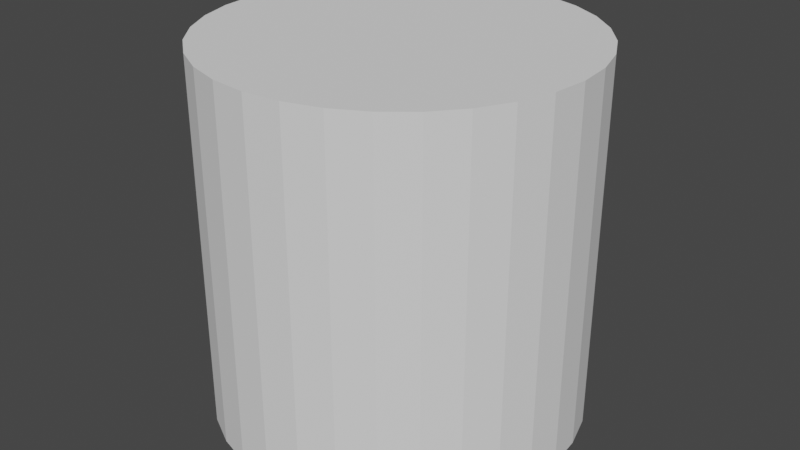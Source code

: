 # Source: Cynlinder.blend  (saved by Blender 2.81.16; exported with 4.5.12 LTS)
import bpy
from mathutils import Matrix  # noqa: F401  (used for matrix-valued properties, if any)

bpy.ops.wm.read_factory_settings(use_empty=True)
scene = bpy.context.scene
scene.name = 'Scene'

# ---- collections
col_collection = bpy.data.collections.new('Collection'); scene.collection.children.link(col_collection)

# ---- world
world_world = bpy.data.worlds.new('World'); scene.world = world_world
world_world.use_nodes = True; world_world.node_tree.nodes.clear()
_N = world_world.node_tree.nodes; _L = world_world.node_tree.links
n0 = _N.new('ShaderNodeOutputWorld'); n0.name = 'World Output'; n0.location = (300, 300)
n1 = _N.new('ShaderNodeBackground'); n1.name = 'Background'; n1.location = (10, 300)
n1.inputs[0].default_value = (0.05088, 0.05088, 0.05088, 1.0)
_L.new(n1.outputs[0], n0.inputs[0])
n0.is_active_output = True
world_world.color = (0.05088, 0.05088, 0.05088)
world_world.use_sun_shadow = False
world_world.sun_shadow_jitter_overblur = 0.0

# ---- meshes
me_cylinder = bpy.data.meshes.new('Cylinder')
me_cylinder.from_pydata([(0.0, 1.0, -1.0), (0.0, 1.0, 1.0), (0.1951, 0.9808, -1.0), (0.1951, 0.9808, 1.0), (0.3827, 0.9239, -1.0), (0.3827, 0.9239, 1.0), (0.5556, 0.8315, -1.0), (0.5556, 0.8315, 1.0), (0.7071, 0.7071, -1.0), (0.7071, 0.7071, 1.0), (0.8315, 0.5556, -1.0), (0.8315, 0.5556, 1.0), (0.9239, 0.3827, -1.0), (0.9239, 0.3827, 1.0), (0.9808, 0.1951, -1.0), (0.9808, 0.1951, 1.0), (1.0, 7.55e-08, -1.0), (1.0, 7.55e-08, 1.0), (0.9808, -0.1951, -1.0), (0.9808, -0.1951, 1.0), (0.9239, -0.3827, -1.0), (0.9239, -0.3827, 1.0), (0.8315, -0.5556, -1.0), (0.8315, -0.5556, 1.0), (0.7071, -0.7071, -1.0), (0.7071, -0.7071, 1.0), (0.5556, -0.8315, -1.0), (0.5556, -0.8315, 1.0), (0.3827, -0.9239, -1.0), (0.3827, -0.9239, 1.0), (0.1951, -0.9808, -1.0), (0.1951, -0.9808, 1.0), (-3.258e-07, -1.0, -1.0), (-3.258e-07, -1.0, 1.0), (-0.1951, -0.9808, -1.0), (-0.1951, -0.9808, 1.0), (-0.3827, -0.9239, -1.0), (-0.3827, -0.9239, 1.0), (-0.5556, -0.8315, -1.0), (-0.5556, -0.8315, 1.0), (-0.7071, -0.7071, -1.0), (-0.7071, -0.7071, 1.0), (-0.8315, -0.5556, -1.0), (-0.8315, -0.5556, 1.0), (-0.9239, -0.3827, -1.0), (-0.9239, -0.3827, 1.0), (-0.9808, -0.1951, -1.0), (-0.9808, -0.1951, 1.0), (-1.0, 9.656e-07, -1.0), (-1.0, 9.656e-07, 1.0), (-0.9808, 0.1951, -1.0), (-0.9808, 0.1951, 1.0), (-0.9239, 0.3827, -1.0), (-0.9239, 0.3827, 1.0), (-0.8315, 0.5556, -1.0), (-0.8315, 0.5556, 1.0), (-0.7071, 0.7071, -1.0), (-0.7071, 0.7071, 1.0), (-0.5556, 0.8315, -1.0), (-0.5556, 0.8315, 1.0), (-0.3827, 0.9239, -1.0), (-0.3827, 0.9239, 1.0), (-0.1951, 0.9808, -1.0), (-0.1951, 0.9808, 1.0)], [], [(0, 1, 3, 2), (2, 3, 5, 4), (4, 5, 7, 6), (6, 7, 9, 8), (8, 9, 11, 10), (10, 11, 13, 12), (12, 13, 15, 14), (14, 15, 17, 16), (16, 17, 19, 18), (18, 19, 21, 20), (20, 21, 23, 22), (22, 23, 25, 24), (24, 25, 27, 26), (26, 27, 29, 28), (28, 29, 31, 30), (30, 31, 33, 32), (32, 33, 35, 34), (34, 35, 37, 36), (36, 37, 39, 38), (38, 39, 41, 40), (40, 41, 43, 42), (42, 43, 45, 44), (44, 45, 47, 46), (46, 47, 49, 48), (48, 49, 51, 50), (50, 51, 53, 52), (52, 53, 55, 54), (54, 55, 57, 56), (56, 57, 59, 58), (58, 59, 61, 60), (3, 1, 63, 61, 59, 57, 55, 53, 51, 49, 47, 45, 43, 41, 39, 37, 35, 33, 31, 29, 27, 25, 23, 21, 19, 17, 15, 13, 11, 9, 7, 5), (60, 61, 63, 62), (62, 63, 1, 0), (0, 2, 4, 6, 8, 10, 12, 14, 16, 18, 20, 22, 24, 26, 28, 30, 32, 34, 36, 38, 40, 42, 44, 46, 48, 50, 52, 54, 56, 58, 60, 62)])
_uv = me_cylinder.uv_layers.new(name='UVMap')
_uv.uv.foreach_set('vector', [1.0, 0.5, 1.0, 1.0, 0.9688, 1.0, 0.9688, 0.5, 0.9688, 0.5, 0.9688, 1.0, 0.9375, 1.0, 0.9375, 0.5, 0.9375, 0.5, 0.9375, 1.0, 0.9062, 1.0, 0.9062, 0.5, 0.9062, 0.5, 0.9062, 1.0, 0.875, 1.0, 0.875, 0.5, 0.875, 0.5, 0.875, 1.0, 0.8438, 1.0, 0.8438, 0.5, 0.8438, 0.5, 0.8438, 1.0, 0.8125, 1.0, 0.8125, 0.5, 0.8125, 0.5, 0.8125, 1.0, 0.7812, 1.0, 0.7812, 0.5, 0.7812, 0.5, 0.7812, 1.0, 0.75, 1.0, 0.75, 0.5, 0.75, 0.5, 0.75, 1.0, 0.7188, 1.0, 0.7188, 0.5, 0.7188, 0.5, 0.7188, 1.0, 0.6875, 1.0, 0.6875, 0.5, 0.6875, 0.5, 0.6875, 1.0, 0.6562, 1.0, 0.6562, 0.5, 0.6562, 0.5, 0.6562, 1.0, 0.625, 1.0, 0.625, 0.5, 0.625, 0.5, 0.625, 1.0, 0.5938, 1.0, 0.5938, 0.5, 0.5938, 0.5, 0.5938, 1.0, 0.5625, 1.0, 0.5625, 0.5, 0.5625, 0.5, 0.5625, 1.0, 0.5312, 1.0, 0.5312, 0.5, 0.5312, 0.5, 0.5312, 1.0, 0.5, 1.0, 0.5, 0.5, 0.5, 0.5, 0.5, 1.0, 0.4688, 1.0, 0.4688, 0.5, 0.4688, 0.5, 0.4688, 1.0, 0.4375, 1.0, 0.4375, 0.5, 0.4375, 0.5, 0.4375, 1.0, 0.4062, 1.0, 0.4062, 0.5, 0.4062, 0.5, 0.4062, 1.0, 0.375, 1.0, 0.375, 0.5, 0.375, 0.5, 0.375, 1.0, 0.3438, 1.0, 0.3438, 0.5, 0.3438, 0.5, 0.3438, 1.0, 0.3125, 1.0, 0.3125, 0.5, 0.3125, 0.5, 0.3125, 1.0, 0.2812, 1.0, 0.2812, 0.5, 0.2812, 0.5, 0.2812, 1.0, 0.25, 1.0, 0.25, 0.5, 0.25, 0.5, 0.25, 1.0, 0.2188, 1.0, 0.2188, 0.5, 0.2188, 0.5, 0.2188, 1.0, 0.1875, 1.0, 0.1875, 0.5, 0.1875, 0.5, 0.1875, 1.0, 0.1562, 1.0, 0.1562, 0.5, 0.1562, 0.5, 0.1562, 1.0, 0.125, 1.0, 0.125, 0.5, 0.125, 0.5, 0.125, 1.0, 0.09375, 1.0, 0.09375, 0.5, 0.09375, 0.5, 0.09375, 1.0, 0.0625, 1.0, 0.0625, 0.5, 0.2968, 0.4854, 0.25, 0.49, 0.2032, 0.4854, 0.1582, 0.4717, 0.1167, 0.4496, 0.08029, 0.4197, 0.05045, 0.3833, 0.02827, 0.3418, 0.01461, 0.2968, 0.01, 0.25, 0.01461, 0.2032, 0.02827, 0.1582, 0.05045, 0.1167, 0.08029, 0.08029, 0.1167, 0.05045, 0.1582, 0.02827, 0.2032, 0.01461, 0.25, 0.01, 0.2968, 0.01461, 0.3418, 0.02827, 0.3833, 0.05045, 0.4197, 0.08029, 0.4496, 0.1167, 0.4717, 0.1582, 0.4854, 0.2032, 0.49, 0.25, 0.4854, 0.2968, 0.4717, 0.3418, 0.4496, 0.3833, 0.4197, 0.4197, 0.3833, 0.4496, 0.3418, 0.4717, 0.0625, 0.5, 0.0625, 1.0, 0.03125, 1.0, 0.03125, 0.5, 0.03125, 0.5, 0.03125, 1.0, 0.0, 1.0, 0.0, 0.5, 0.75, 0.49, 0.7968, 0.4854, 0.8418, 0.4717, 0.8833, 0.4496, 0.9197, 0.4197, 0.9496, 0.3833, 0.9717, 0.3418, 0.9854, 0.2968, 0.99, 0.25, 0.9854, 0.2032, 0.9717, 0.1582, 0.9496, 0.1167, 0.9197, 0.08029, 0.8833, 0.05045, 0.8418, 0.02827, 0.7968, 0.01461, 0.75, 0.01, 0.7032, 0.01461, 0.6582, 0.02827, 0.6167, 0.05045, 0.5803, 0.08029, 0.5504, 0.1167, 0.5283, 0.1582, 0.5146, 0.2032, 0.51, 0.25, 0.5146, 0.2968, 0.5283, 0.3418, 0.5504, 0.3833, 0.5803, 0.4197, 0.6167, 0.4496, 0.6582, 0.4717, 0.7032, 0.4854])
me_cylinder.use_remesh_preserve_volume = False
me_cylinder.use_remesh_preserve_attributes = False
me_cylinder.use_mirror_vertex_groups = False
me_cylinder.update()

# ---- objects
ob_cylinder = bpy.data.objects.new('Cylinder', me_cylinder)

# ---- transforms, parenting, visibility, modifiers, constraints
ob_cylinder.location = (0.0, 0.0, -1.0)
ob_cylinder.lineart.crease_threshold = 0.0

# ---- collection membership
col_collection.objects.link(ob_cylinder)

# ---- scene / render settings (as saved in the file)
scene.frame_start = 1; scene.frame_end = 250; scene.frame_set(1)
scene.render.engine = 'BLENDER_EEVEE_NEXT'
scene.cycles.use_denoising = False
scene.cycles.samples = 128
scene.cycles.sampling_pattern = 'TABULATED_SOBOL'
scene.cycles.use_adaptive_sampling = False
scene.cycles.use_light_tree = False
scene.view_settings.view_transform = 'Filmic'
bpy.context.view_layer.update()

# ---- added for rendering (the .blend has no active camera and no usable light): camera, sun
cam_auto = bpy.data.cameras.new('AutoCamera')
cam_auto.lens = 50.0
cam_auto.sensor_width = 36.0
cam_auto.clip_end = 1000.0
ob_auto_camera = bpy.data.objects.new('AutoCamera', cam_auto)
scene.collection.objects.link(ob_auto_camera)
ob_auto_camera.location = (3.20507, -3.84609, 1.56406)
ob_auto_camera.rotation_euler = (1.09748, -7.21219e-08, 0.694738)
scene.camera = ob_auto_camera
light_auto_sun = bpy.data.lights.new('AutoSun', 'SUN')
light_auto_sun.energy = 3.0
light_auto_sun.angle = 0.0523599
ob_auto_sun = bpy.data.objects.new('AutoSun', light_auto_sun)
scene.collection.objects.link(ob_auto_sun)
ob_auto_sun.rotation_euler = (0.872665, 0.174533, 0.523599)
bpy.context.view_layer.update()

